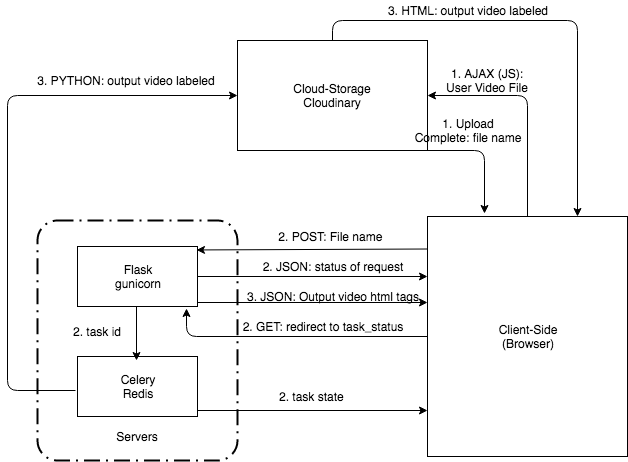

The diagram above was exported from draw.io. Its source (the exported page's mxGraphModel, read from the mxfile embedded in the PNG):
<mxGraphModel dx="786" dy="442" grid="0" gridSize="10" guides="1" tooltips="1" connect="1" arrows="1" fold="1" page="1" pageScale="1" pageWidth="850" pageHeight="1100" math="0" shadow="0">
  <root>
    <mxCell id="0" />
    <mxCell id="1" parent="0" />
    <mxCell id="RXVw01F8sl0UDMq8x2KB-3" value="" style="rounded=1;arcSize=10;dashed=1;strokeColor=#000000;fillColor=none;gradientColor=none;dashPattern=8 3 1 3;strokeWidth=2;" parent="1" vertex="1">
      <mxGeometry x="160" y="242" width="200" height="240" as="geometry" />
    </mxCell>
    <UserObject label="Flask&lt;br&gt;gunicorn" treeRoot="1" id="e-VC6R9XfqkJ2J55k17f-3">
      <mxCell style="whiteSpace=wrap;html=1;align=center;treeFolding=1;treeMoving=1;container=1;recursiveResize=0;" parent="1" vertex="1" collapsed="1">
        <mxGeometry x="200" y="268" width="120" height="60" as="geometry" />
      </mxCell>
    </UserObject>
    <UserObject label="Celery&lt;br&gt;Redis" treeRoot="1" id="e-VC6R9XfqkJ2J55k17f-4">
      <mxCell style="whiteSpace=wrap;html=1;align=center;treeFolding=1;treeMoving=1;container=1;recursiveResize=0;" parent="1" vertex="1" collapsed="1">
        <mxGeometry x="200" y="378" width="120" height="60" as="geometry" />
      </mxCell>
    </UserObject>
    <mxCell id="e-VC6R9XfqkJ2J55k17f-6" value="Servers" style="text;html=1;strokeColor=none;fillColor=none;align=center;verticalAlign=middle;whiteSpace=wrap;rounded=0;" parent="1" vertex="1">
      <mxGeometry x="240" y="448" width="40" height="20" as="geometry" />
    </mxCell>
    <UserObject label="Client-Side&lt;br&gt;(Browser)" treeRoot="1" id="e-VC6R9XfqkJ2J55k17f-7">
      <mxCell style="whiteSpace=wrap;html=1;align=center;treeFolding=1;treeMoving=1;container=1;recursiveResize=0;" parent="1" vertex="1">
        <mxGeometry x="550" y="238" width="200" height="240" as="geometry" />
      </mxCell>
    </UserObject>
    <UserObject label="Cloud-Storage&lt;br&gt;Cloudinary" treeRoot="1" id="e-VC6R9XfqkJ2J55k17f-8">
      <mxCell style="whiteSpace=wrap;html=1;align=center;treeFolding=1;treeMoving=1;container=1;recursiveResize=0;" parent="1" vertex="1">
        <mxGeometry x="360" y="62" width="190" height="110" as="geometry" />
      </mxCell>
    </UserObject>
    <mxCell id="e-VC6R9XfqkJ2J55k17f-10" value="" style="edgeStyle=segmentEdgeStyle;endArrow=classic;html=1;exitX=0.5;exitY=0;exitDx=0;exitDy=0;" parent="1" source="e-VC6R9XfqkJ2J55k17f-7" target="e-VC6R9XfqkJ2J55k17f-8" edge="1">
      <mxGeometry width="50" height="50" relative="1" as="geometry">
        <mxPoint x="625" y="222" as="sourcePoint" />
        <mxPoint x="650" y="82" as="targetPoint" />
        <Array as="points">
          <mxPoint x="650" y="117" />
        </Array>
      </mxGeometry>
    </mxCell>
    <mxCell id="e-VC6R9XfqkJ2J55k17f-11" value="1. AJAX (JS): User Video File" style="text;html=1;strokeColor=none;fillColor=none;align=center;verticalAlign=middle;whiteSpace=wrap;rounded=0;" parent="1" vertex="1">
      <mxGeometry x="560" y="92" width="100" height="20" as="geometry" />
    </mxCell>
    <mxCell id="e-VC6R9XfqkJ2J55k17f-12" value="" style="edgeStyle=segmentEdgeStyle;endArrow=classic;html=1;entryX=0.75;entryY=0;entryDx=0;entryDy=0;exitX=0.5;exitY=0;exitDx=0;exitDy=0;" parent="1" source="e-VC6R9XfqkJ2J55k17f-8" target="e-VC6R9XfqkJ2J55k17f-7" edge="1">
      <mxGeometry width="50" height="50" relative="1" as="geometry">
        <mxPoint x="440" y="62" as="sourcePoint" />
        <mxPoint x="440" y="22" as="targetPoint" />
        <Array as="points">
          <mxPoint x="455" y="42" />
          <mxPoint x="700" y="42" />
        </Array>
      </mxGeometry>
    </mxCell>
    <mxCell id="e-VC6R9XfqkJ2J55k17f-13" value="3. HTML: output video labeled" style="text;html=1;strokeColor=none;fillColor=none;align=center;verticalAlign=middle;whiteSpace=wrap;rounded=0;" parent="1" vertex="1">
      <mxGeometry x="500" y="22" width="180" height="20" as="geometry" />
    </mxCell>
    <mxCell id="e-VC6R9XfqkJ2J55k17f-15" value="" style="endArrow=classic;html=1;exitX=0.005;exitY=0.225;exitDx=0;exitDy=0;exitPerimeter=0;entryX=0.8;entryY=0.229;entryDx=0;entryDy=0;entryPerimeter=0;" parent="1" edge="1">
      <mxGeometry width="50" height="50" relative="1" as="geometry">
        <mxPoint x="550" y="270.5" as="sourcePoint" />
        <mxPoint x="319" y="271.46000000000004" as="targetPoint" />
      </mxGeometry>
    </mxCell>
    <mxCell id="e-VC6R9XfqkJ2J55k17f-16" value="" style="endArrow=classic;html=1;entryX=0;entryY=0.25;entryDx=0;entryDy=0;" parent="1" target="e-VC6R9XfqkJ2J55k17f-7" edge="1">
      <mxGeometry width="50" height="50" relative="1" as="geometry">
        <mxPoint x="320" y="298" as="sourcePoint" />
        <mxPoint x="500" y="382" as="targetPoint" />
      </mxGeometry>
    </mxCell>
    <mxCell id="e-VC6R9XfqkJ2J55k17f-18" value="2. POST: File name&amp;nbsp;" style="text;html=1;strokeColor=none;fillColor=none;align=center;verticalAlign=middle;whiteSpace=wrap;rounded=0;" parent="1" vertex="1">
      <mxGeometry x="380" y="248" width="150" height="20" as="geometry" />
    </mxCell>
    <mxCell id="e-VC6R9XfqkJ2J55k17f-19" value="2. JSON: status of request" style="text;html=1;strokeColor=none;fillColor=none;align=center;verticalAlign=middle;whiteSpace=wrap;rounded=0;" parent="1" vertex="1">
      <mxGeometry x="380" y="278" width="150" height="20" as="geometry" />
    </mxCell>
    <mxCell id="e-VC6R9XfqkJ2J55k17f-20" value="3. JSON: Output video html tags" style="text;html=1;strokeColor=none;fillColor=none;align=center;verticalAlign=middle;whiteSpace=wrap;rounded=0;" parent="1" vertex="1">
      <mxGeometry x="360" y="308" width="190" height="20" as="geometry" />
    </mxCell>
    <mxCell id="e-VC6R9XfqkJ2J55k17f-21" value="" style="endArrow=classic;html=1;entryX=0;entryY=0.25;entryDx=0;entryDy=0;" parent="1" edge="1">
      <mxGeometry width="50" height="50" relative="1" as="geometry">
        <mxPoint x="320" y="324" as="sourcePoint" />
        <mxPoint x="550" y="324" as="targetPoint" />
      </mxGeometry>
    </mxCell>
    <mxCell id="e-VC6R9XfqkJ2J55k17f-22" value="" style="edgeStyle=segmentEdgeStyle;endArrow=classic;html=1;exitX=0.2;exitY=0.725;exitDx=0;exitDy=0;exitPerimeter=0;entryX=0;entryY=0.5;entryDx=0;entryDy=0;" parent="1" target="e-VC6R9XfqkJ2J55k17f-8" edge="1">
      <mxGeometry width="50" height="50" relative="1" as="geometry">
        <mxPoint x="198" y="412" as="sourcePoint" />
        <mxPoint x="130" y="42" as="targetPoint" />
        <Array as="points">
          <mxPoint x="130" y="412" />
          <mxPoint x="130" y="117" />
        </Array>
      </mxGeometry>
    </mxCell>
    <mxCell id="e-VC6R9XfqkJ2J55k17f-23" value="3. PYTHON: output video labeled" style="text;html=1;strokeColor=none;fillColor=none;align=center;verticalAlign=middle;whiteSpace=wrap;rounded=0;" parent="1" vertex="1">
      <mxGeometry x="159" y="92" width="180" height="20" as="geometry" />
    </mxCell>
    <mxCell id="e-VC6R9XfqkJ2J55k17f-24" value="" style="endArrow=classic;html=1;" parent="1" edge="1">
      <mxGeometry width="50" height="50" relative="1" as="geometry">
        <mxPoint x="259" y="328" as="sourcePoint" />
        <mxPoint x="259" y="382" as="targetPoint" />
      </mxGeometry>
    </mxCell>
    <mxCell id="e-VC6R9XfqkJ2J55k17f-26" value="2. task id" style="text;html=1;strokeColor=none;fillColor=none;align=center;verticalAlign=middle;whiteSpace=wrap;rounded=0;" parent="1" vertex="1">
      <mxGeometry x="189" y="343" width="60" height="20" as="geometry" />
    </mxCell>
    <mxCell id="e-VC6R9XfqkJ2J55k17f-29" value="" style="endArrow=classic;html=1;entryX=0;entryY=0.25;entryDx=0;entryDy=0;" parent="1" edge="1">
      <mxGeometry width="50" height="50" relative="1" as="geometry">
        <mxPoint x="320" y="432" as="sourcePoint" />
        <mxPoint x="550" y="432" as="targetPoint" />
      </mxGeometry>
    </mxCell>
    <mxCell id="e-VC6R9XfqkJ2J55k17f-31" value="2. task state&amp;nbsp;" style="text;html=1;strokeColor=none;fillColor=none;align=center;verticalAlign=middle;whiteSpace=wrap;rounded=0;" parent="1" vertex="1">
      <mxGeometry x="320" y="408" width="230" height="20" as="geometry" />
    </mxCell>
    <mxCell id="e-VC6R9XfqkJ2J55k17f-32" value="2. GET: redirect to task_status" style="text;html=1;strokeColor=none;fillColor=none;align=center;verticalAlign=middle;whiteSpace=wrap;rounded=0;" parent="1" vertex="1">
      <mxGeometry x="350" y="338" width="190" height="20" as="geometry" />
    </mxCell>
    <mxCell id="e-VC6R9XfqkJ2J55k17f-37" value="" style="edgeStyle=segmentEdgeStyle;endArrow=classic;html=1;entryX=0.908;entryY=1.033;entryDx=0;entryDy=0;entryPerimeter=0;" parent="1" source="e-VC6R9XfqkJ2J55k17f-7" target="e-VC6R9XfqkJ2J55k17f-3" edge="1">
      <mxGeometry width="50" height="50" relative="1" as="geometry">
        <mxPoint x="470" y="388" as="sourcePoint" />
        <mxPoint x="350" y="358" as="targetPoint" />
        <Array as="points" />
      </mxGeometry>
    </mxCell>
    <mxCell id="RXVw01F8sl0UDMq8x2KB-1" value="" style="edgeStyle=segmentEdgeStyle;endArrow=classic;html=1;entryX=0.285;entryY=-0.012;entryDx=0;entryDy=0;entryPerimeter=0;" parent="1" target="e-VC6R9XfqkJ2J55k17f-7" edge="1">
      <mxGeometry width="50" height="50" relative="1" as="geometry">
        <mxPoint x="550" y="172" as="sourcePoint" />
        <mxPoint x="600" y="122" as="targetPoint" />
      </mxGeometry>
    </mxCell>
    <mxCell id="RXVw01F8sl0UDMq8x2KB-2" value="1. Upload&lt;br&gt;Complete: file name" style="text;html=1;strokeColor=none;fillColor=none;align=center;verticalAlign=middle;whiteSpace=wrap;rounded=0;" parent="1" vertex="1">
      <mxGeometry x="530" y="142" width="120" height="20" as="geometry" />
    </mxCell>
  </root>
</mxGraphModel>